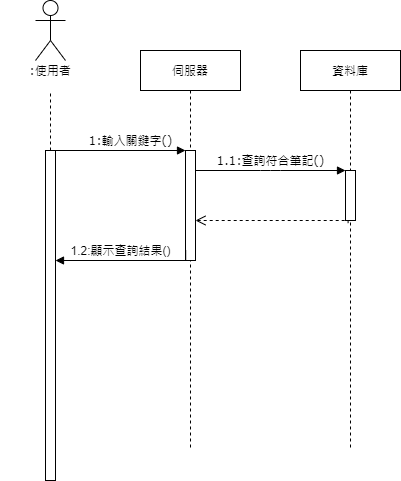

The diagram above was exported from draw.io. Its source (the exported page's mxGraphModel, read from the mxfile embedded in the PNG):
<mxGraphModel dx="898" dy="459" grid="1" gridSize="10" guides="1" tooltips="1" connect="1" arrows="1" fold="1" page="1" pageScale="1" pageWidth="1100" pageHeight="850" background="#ffffff" math="0" shadow="0">
  <root>
    <mxCell id="0" />
    <mxCell id="1" parent="0" />
    <mxCell id="7baba1c4bc27f4b0-2" value="伺服器" style="shape=umlLifeline;perimeter=lifelinePerimeter;whiteSpace=wrap;html=1;container=1;collapsible=0;recursiveResize=0;outlineConnect=0;rounded=0;shadow=0;comic=0;labelBackgroundColor=none;strokeWidth=1;fontFamily=Verdana;fontSize=12;align=center;" parent="1" vertex="1">
      <mxGeometry x="240" y="80" width="100" height="400" as="geometry" />
    </mxCell>
    <mxCell id="7baba1c4bc27f4b0-10" value="" style="html=1;points=[];perimeter=orthogonalPerimeter;rounded=0;shadow=0;comic=0;labelBackgroundColor=none;strokeWidth=1;fontFamily=Verdana;fontSize=12;align=center;" parent="7baba1c4bc27f4b0-2" vertex="1">
      <mxGeometry x="45" y="100" width="10" height="110" as="geometry" />
    </mxCell>
    <mxCell id="2M-YSGYRWdpxbiTatYeM-12" value="" style="html=1;verticalAlign=bottom;endArrow=open;dashed=1;endSize=8;rounded=0;edgeStyle=orthogonalEdgeStyle;exitX=0.26;exitY=1.052;exitDx=0;exitDy=0;exitPerimeter=0;" parent="7baba1c4bc27f4b0-2" source="7baba1c4bc27f4b0-13" edge="1">
      <mxGeometry relative="1" as="geometry">
        <mxPoint x="135" y="170" as="sourcePoint" />
        <mxPoint x="55" y="170" as="targetPoint" />
        <Array as="points">
          <mxPoint x="208" y="170" />
        </Array>
      </mxGeometry>
    </mxCell>
    <mxCell id="7baba1c4bc27f4b0-3" value="資料庫" style="shape=umlLifeline;perimeter=lifelinePerimeter;whiteSpace=wrap;html=1;container=1;collapsible=0;recursiveResize=0;outlineConnect=0;rounded=0;shadow=0;comic=0;labelBackgroundColor=none;strokeWidth=1;fontFamily=Verdana;fontSize=12;align=center;" parent="1" vertex="1">
      <mxGeometry x="400" y="80" width="100" height="400" as="geometry" />
    </mxCell>
    <mxCell id="7baba1c4bc27f4b0-13" value="" style="html=1;points=[];perimeter=orthogonalPerimeter;rounded=0;shadow=0;comic=0;labelBackgroundColor=none;strokeWidth=1;fontFamily=Verdana;fontSize=12;align=center;" parent="7baba1c4bc27f4b0-3" vertex="1">
      <mxGeometry x="45" y="120" width="10" height="50" as="geometry" />
    </mxCell>
    <mxCell id="7baba1c4bc27f4b0-8" value=":使用者" style="shape=umlLifeline;perimeter=lifelinePerimeter;whiteSpace=wrap;html=1;container=1;collapsible=0;recursiveResize=0;outlineConnect=0;rounded=1;shadow=0;comic=0;labelBackgroundColor=none;strokeWidth=1;fontFamily=Verdana;fontSize=12;align=center;fillColor=none;size=40;strokeColor=none;" parent="1" vertex="1">
      <mxGeometry x="100" y="80" width="100" height="400" as="geometry" />
    </mxCell>
    <mxCell id="7baba1c4bc27f4b0-9" value="" style="html=1;points=[];perimeter=orthogonalPerimeter;rounded=0;shadow=0;comic=0;labelBackgroundColor=none;strokeWidth=1;fontFamily=Verdana;fontSize=12;align=center;" parent="7baba1c4bc27f4b0-8" vertex="1">
      <mxGeometry x="45" y="100" width="10" height="330" as="geometry" />
    </mxCell>
    <mxCell id="7baba1c4bc27f4b0-11" value="1:輸入關鍵字()" style="html=1;verticalAlign=bottom;endArrow=block;entryX=0;entryY=0;labelBackgroundColor=none;fontFamily=Verdana;fontSize=12;edgeStyle=elbowEdgeStyle;elbow=vertical;" parent="1" source="7baba1c4bc27f4b0-9" target="7baba1c4bc27f4b0-10" edge="1">
      <mxGeometry x="0.1538" relative="1" as="geometry">
        <mxPoint x="220" y="190" as="sourcePoint" />
        <mxPoint as="offset" />
      </mxGeometry>
    </mxCell>
    <mxCell id="7baba1c4bc27f4b0-14" value="1.1:查詢符合筆記()" style="html=1;verticalAlign=bottom;endArrow=block;entryX=0;entryY=0;labelBackgroundColor=none;fontFamily=Verdana;fontSize=12;edgeStyle=elbowEdgeStyle;elbow=vertical;" parent="1" source="7baba1c4bc27f4b0-10" target="7baba1c4bc27f4b0-13" edge="1">
      <mxGeometry relative="1" as="geometry">
        <mxPoint x="370" y="200" as="sourcePoint" />
      </mxGeometry>
    </mxCell>
    <mxCell id="-jyuBSduhx_xNrM7RFQ3-1" value="" style="shape=umlActor;verticalLabelPosition=bottom;verticalAlign=top;html=1;outlineConnect=0;fillColor=none;gradientColor=none;" parent="1" vertex="1">
      <mxGeometry x="135" y="30" width="30" height="60" as="geometry" />
    </mxCell>
    <mxCell id="-jyuBSduhx_xNrM7RFQ3-6" style="edgeStyle=orthogonalEdgeStyle;rounded=0;orthogonalLoop=1;jettySize=auto;html=1;endArrow=none;endFill=0;dashed=1;" parent="1" source="7baba1c4bc27f4b0-9" edge="1">
      <mxGeometry relative="1" as="geometry">
        <mxPoint x="150" y="120" as="targetPoint" />
        <Array as="points">
          <mxPoint x="150" y="160" />
          <mxPoint x="150" y="160" />
        </Array>
      </mxGeometry>
    </mxCell>
    <mxCell id="-jyuBSduhx_xNrM7RFQ3-13" value="1.2:顯示查詢結果()" style="edgeStyle=orthogonalEdgeStyle;rounded=0;orthogonalLoop=1;jettySize=auto;html=1;endArrow=block;endFill=1;exitX=0.02;exitY=0.909;exitDx=0;exitDy=0;exitPerimeter=0;" parent="1" source="7baba1c4bc27f4b0-10" edge="1">
      <mxGeometry x="0.0728" y="-10" relative="1" as="geometry">
        <mxPoint x="280" y="290" as="sourcePoint" />
        <mxPoint x="155" y="290" as="targetPoint" />
        <Array as="points">
          <mxPoint x="285" y="290" />
        </Array>
        <mxPoint as="offset" />
      </mxGeometry>
    </mxCell>
  </root>
</mxGraphModel>